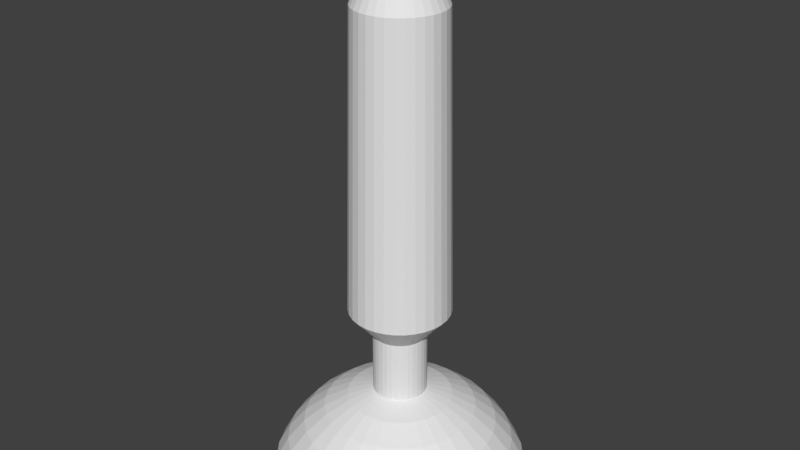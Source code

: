 # Source: switch.blend  (saved by Blender 2.79.0; exported with 4.5.12 LTS)
import bpy
from mathutils import Matrix  # noqa: F401  (used for matrix-valued properties, if any)

bpy.ops.wm.read_factory_settings(use_empty=True)
scene = bpy.context.scene
scene.name = 'Scene'

# ---- collections
col_collection_1 = bpy.data.collections.new('Collection 1'); scene.collection.children.link(col_collection_1)

# ---- world
world_world = bpy.data.worlds.new('World'); scene.world = world_world
world_world.color = (0.05088, 0.05088, 0.05088)
world_world.use_sun_shadow = False
world_world.sun_shadow_jitter_overblur = 0.0
world_world.cycles.sampling_method = 'MANUAL'

# ---- meshes
me_sphere = bpy.data.meshes.new('Sphere')
me_sphere.from_pydata([(0.0, 0.1951, 0.4293), (0.0, 0.3827, 0.3718), (0.0, 0.5556, 0.2794), (0.0, 0.7071, 0.155), (0.0, 0.8315, 0.003466), (0.0, 0.9239, -0.1694), (0.06247, 0.3141, 3.261), (-2.946e-07, 0.3202, 3.261), (0.03806, 0.1913, 0.4293), (0.07466, 0.3753, 0.3718), (0.1084, 0.5449, 0.2794), (0.1379, 0.6935, 0.155), (0.1622, 0.8155, 0.003466), (0.1802, 0.9061, -0.1694), (-0.1225, 0.2959, 3.261), (-0.06248, 0.3141, 3.261), (0.07466, 0.1802, 0.4293), (0.1464, 0.3536, 0.3718), (0.2126, 0.5133, 0.2794), (0.2706, 0.6533, 0.155), (0.3182, 0.7682, 0.003466), (0.3536, 0.8536, -0.1694), (-0.2264, 0.2264, 3.261), (-0.1779, 0.2663, 3.261), (0.1084, 0.1622, 0.4293), (0.2126, 0.3182, 0.3718), (0.3087, 0.4619, 0.2794), (0.3928, 0.5879, 0.155), (0.4619, 0.6913, 0.003466), (0.5133, 0.7682, -0.1694), (-0.2959, 0.1225, 3.261), (-0.2663, 0.1779, 3.261), (0.1379, 0.1379, 0.4293), (0.2706, 0.2706, 0.3718), (0.3928, 0.3928, 0.2794), (0.5, 0.5, 0.155), (0.5879, 0.5879, 0.003466), (0.6533, 0.6533, -0.1694), (-0.3202, -3.113e-07, 3.261), (-0.3141, 0.06247, 3.261), (0.1622, 0.1084, 0.4293), (0.3182, 0.2126, 0.3718), (0.4619, 0.3087, 0.2794), (0.5879, 0.3928, 0.155), (0.6913, 0.4619, 0.003466), (0.7682, 0.5133, -0.1694), (-0.3141, -0.06248, 3.261), (-0.2959, -0.1225, 3.261), (0.1802, 0.07466, 0.4293), (0.3536, 0.1464, 0.3718), (0.5133, 0.2126, 0.2794), (0.6533, 0.2706, 0.155), (0.7682, 0.3182, 0.003466), (0.8536, 0.3536, -0.1694), (-0.2663, -0.1779, 3.261), (-0.2264, -0.2264, 3.261), (0.1913, 0.03806, 0.4293), (0.3753, 0.07466, 0.3718), (0.5449, 0.1084, 0.2794), (0.6935, 0.1379, 0.155), (0.8155, 0.1622, 0.003466), (0.9061, 0.1802, -0.1694), (-0.1225, -0.2959, 3.261), (-0.1779, -0.2663, 3.261), (0.1951, -3.266e-07, 0.4293), (0.3827, -3.192e-07, 0.3718), (0.5556, -3.117e-07, 0.2794), (0.7071, -3.192e-07, 0.155), (0.8315, -3.341e-07, 0.003466), (0.9239, -2.745e-07, -0.1694), (-3.065e-07, -0.3202, 3.261), (-0.06248, -0.3141, 3.261), (0.1913, -0.03806, 0.4293), (0.3753, -0.07466, 0.3718), (0.5449, -0.1084, 0.2794), (0.6935, -0.138, 0.155), (0.8155, -0.1622, 0.003466), (0.9061, -0.1802, -0.1694), (0.1225, -0.2959, 3.261), (0.06247, -0.3141, 3.261), (0.1802, -0.07466, 0.4293), (0.3536, -0.1464, 0.3718), (0.5133, -0.2126, 0.2794), (0.6533, -0.2706, 0.155), (0.7682, -0.3182, 0.003466), (0.8536, -0.3536, -0.1694), (0.2264, -0.2264, 3.261), (0.1779, -0.2663, 3.261), (0.1622, -0.1084, 0.4293), (0.3182, -0.2126, 0.3718), (0.4619, -0.3087, 0.2794), (0.5879, -0.3928, 0.155), (0.6913, -0.4619, 0.003466), (0.7682, -0.5133, -0.1694), (0.2959, -0.1225, 3.261), (0.2663, -0.1779, 3.261), (0.1379, -0.138, 0.4293), (0.2706, -0.2706, 0.3718), (0.3928, -0.3928, 0.2794), (0.5, -0.5, 0.155), (0.5879, -0.5879, 0.003466), (0.6533, -0.6533, -0.1694), (0.3202, -3.358e-07, 3.261), (0.3141, -0.06248, 3.261), (0.1084, -0.1622, 0.4293), (0.2126, -0.3182, 0.3718), (0.3087, -0.4619, 0.2794), (0.3928, -0.5879, 0.155), (0.4619, -0.6913, 0.003466), (0.5133, -0.7682, -0.1694), (0.2959, 0.1225, 3.261), (0.3141, 0.06247, 3.261), (0.07466, -0.1802, 0.4293), (0.1464, -0.3536, 0.3718), (0.2126, -0.5133, 0.2794), (0.2706, -0.6533, 0.155), (0.3182, -0.7682, 0.003466), (0.3536, -0.8536, -0.1694), (0.2264, 0.2264, 3.261), (0.2663, 0.1779, 3.261), (0.03806, -0.1913, 0.4293), (0.07466, -0.3753, 0.3718), (0.1084, -0.5449, 0.2794), (0.1379, -0.6935, 0.155), (0.1622, -0.8155, 0.003466), (0.1802, -0.9061, -0.1694), (0.1225, 0.2959, 3.261), (0.1779, 0.2663, 3.261), (-7.212e-09, -0.1951, 0.4293), (4.122e-08, -0.3827, 0.3718), (2.632e-08, -0.5556, 0.2794), (-2.584e-08, -0.7071, 0.155), (-8.544e-08, -0.8315, 0.003466), (6.357e-08, -0.9239, -0.1694), (-0.07204, 0.3622, 1.089), (-0.2052, 0.307, 1.089), (-0.03806, -0.1913, 0.4293), (-0.07466, -0.3753, 0.3718), (-0.1084, -0.5449, 0.2794), (-0.1379, -0.6935, 0.155), (-0.1622, -0.8155, 0.003466), (-0.1802, -0.9061, -0.1694), (-0.1413, 0.3412, 1.089), (0.07204, -0.3622, 1.089), (-0.07466, -0.1802, 0.4293), (-0.1464, -0.3536, 0.3718), (-0.2126, -0.5133, 0.2794), (-0.2706, -0.6533, 0.155), (-0.3182, -0.7682, 0.003466), (-0.3536, -0.8536, -0.1694), (-1.681e-07, -0.3693, 1.089), (0.2052, -0.307, 1.089), (-0.1084, -0.1622, 0.4293), (-0.2126, -0.3182, 0.3718), (-0.3087, -0.4619, 0.2794), (-0.3928, -0.5879, 0.155), (-0.4619, -0.6913, 0.003466), (-0.5133, -0.7682, -0.1694), (0.1413, -0.3412, 1.089), (0.307, 0.2052, 1.089), (-0.1379, -0.138, 0.4293), (-0.2706, -0.2706, 0.3718), (-0.3928, -0.3928, 0.2794), (-0.5, -0.5, 0.155), (-0.5879, -0.5879, 0.003466), (-0.6533, -0.6533, -0.1694), (0.3412, 0.1413, 1.089), (0.2052, 0.307, 1.089), (-0.1622, -0.1084, 0.4293), (-0.3182, -0.2126, 0.3718), (-0.4619, -0.3087, 0.2794), (-0.5879, -0.3928, 0.155), (-0.6913, -0.4619, 0.003466), (-0.7682, -0.5133, -0.1694), (0.2611, 0.2611, 1.089), (-0.307, 0.2052, 1.089), (-0.1802, -0.07466, 0.4293), (-0.3536, -0.1464, 0.3718), (-0.5133, -0.2126, 0.2794), (-0.6533, -0.2706, 0.155), (-0.7682, -0.3182, 0.003466), (-0.8536, -0.3536, -0.1694), (-0.2611, 0.2611, 1.089), (-0.3622, 0.07204, 1.089), (-0.1348, -0.02682, 3.64), (-0.1913, -0.03806, 0.4293), (-0.3753, -0.07466, 0.3718), (-0.5449, -0.1084, 0.2794), (-0.6935, -0.1379, 0.155), (-0.8155, -0.1622, 0.003466), (-0.9061, -0.1802, -0.1694), (-0.3412, 0.1413, 1.089), (-0.307, -0.2052, 1.089), (-0.1375, -3.047e-07, 3.64), (-0.1951, -3.117e-07, 0.4293), (-0.3827, -2.819e-07, 0.3718), (-0.5556, -2.819e-07, 0.2794), (-0.7071, -1.851e-07, 0.155), (-0.8315, -1.404e-07, 0.003466), (-0.9239, -3.192e-07, -0.1694), (-0.3412, -0.1413, 1.089), (-0.2052, -0.307, 1.089), (-0.1913, 0.03806, 0.4293), (-0.3753, 0.07466, 0.3718), (-0.5449, 0.1084, 0.2794), (-0.6935, 0.1379, 0.155), (-0.8155, 0.1622, 0.003466), (-0.9061, 0.1802, -0.1694), (-0.2611, -0.2611, 1.089), (0.307, -0.2052, 1.089), (-0.1802, 0.07466, 0.4293), (-0.3536, 0.1464, 0.3718), (-0.5133, 0.2126, 0.2794), (-0.6533, 0.2706, 0.155), (-0.7682, 0.3182, 0.003466), (-0.8536, 0.3536, -0.1694), (0.2611, -0.2611, 1.089), (0.3412, -0.1413, 1.089), (-0.1622, 0.1084, 0.4293), (-0.3182, 0.2126, 0.3718), (-0.4619, 0.3087, 0.2794), (-0.5879, 0.3928, 0.155), (-0.6913, 0.4619, 0.003466), (-0.7682, 0.5133, -0.1694), (0.3622, -0.07204, 1.089), (0.1413, 0.3412, 1.089), (-0.1379, 0.1379, 0.4293), (-0.2706, 0.2706, 0.3718), (-0.3928, 0.3928, 0.2794), (-0.5, 0.5, 0.155), (-0.5879, 0.5879, 0.003466), (-0.6533, 0.6533, -0.1694), (-1.545e-07, 0.3693, 1.089), (0.07204, 0.3622, 1.089), (-0.02682, 0.1348, 3.64), (-0.07638, 0.1143, 3.64), (-0.05261, 0.127, 3.64), (-0.1084, 0.1622, 0.4293), (-0.2126, 0.3182, 0.3718), (-0.3087, 0.4619, 0.2794), (-0.3928, 0.5879, 0.155), (-0.4619, 0.6913, 0.003466), (-0.5133, 0.7682, -0.1694), (-0.07204, -0.3622, 1.089), (-0.1413, -0.3412, 1.089), (0.02682, -0.1348, 3.64), (-2.49e-07, -0.1375, 3.64), (0.07638, -0.1143, 3.64), (0.05261, -0.127, 3.64), (0.1143, 0.07638, 3.64), (0.127, 0.05261, 3.64), (0.07638, 0.1143, 3.64), (-0.07466, 0.1802, 0.4293), (-0.1464, 0.3536, 0.3718), (-0.2126, 0.5133, 0.2794), (-0.2706, 0.6533, 0.155), (-0.3182, 0.7682, 0.003466), (-0.3536, 0.8536, -0.1694), (0.3693, -3.414e-07, 1.089), (0.3622, 0.07204, 1.089), (0.09721, 0.09721, 3.64), (-0.1143, 0.07638, 3.64), (-0.09721, 0.09721, 3.64), (-0.1348, 0.02682, 3.64), (-0.127, 0.05261, 3.64), (-0.1143, -0.07638, 3.64), (-0.127, -0.05261, 3.64), (-0.03806, 0.1913, 0.4293), (-0.07466, 0.3753, 0.3718), (-0.1084, 0.5449, 0.2794), (-0.1379, 0.6935, 0.155), (-0.1622, 0.8155, 0.003466), (-0.1802, 0.9061, -0.1694), (-0.3622, -0.07204, 1.089), (-0.3693, -3.132e-07, 1.089), (-0.07638, -0.1143, 3.64), (-0.09721, -0.09721, 3.64), (0.1143, -0.07638, 3.64), (0.09721, -0.09721, 3.64), (0.127, -0.05261, 3.64), (0.1348, -0.02682, 3.64), (0.05261, 0.127, 3.64), (-2.439e-07, 0.1375, 3.64), (0.02682, 0.1348, 3.64), (-0.02682, -0.1348, 3.64), (-0.05261, -0.127, 3.64), (0.1375, -3.152e-07, 3.64), (-0.03806, 0.1913, 0.8894), (-0.07466, 0.1802, 0.8894), (-0.1084, 0.1622, 0.8894), (-0.1379, 0.1379, 0.8894), (-0.1622, 0.1084, 0.8894), (-0.1802, 0.07466, 0.8894), (-0.1913, 0.03806, 0.8894), (-0.1951, -3.117e-07, 0.8894), (-0.1913, -0.03806, 0.8894), (-0.1802, -0.07466, 0.8894), (-0.1622, -0.1084, 0.8894), (-0.1379, -0.138, 0.8894), (-0.1084, -0.1622, 0.8894), (-0.07466, -0.1802, 0.8894), (-0.03806, -0.1913, 0.8894), (-1.226e-07, -0.1951, 0.8894), (0.03806, -0.1913, 0.8894), (0.07466, -0.1802, 0.8894), (0.1084, -0.1622, 0.8894), (0.1379, -0.138, 0.8894), (0.1348, 0.02682, 3.64), (0.1622, -0.1084, 0.8894), (0.1802, -0.07466, 0.8894), (0.1913, -0.03806, 0.8894), (0.1951, -3.266e-07, 0.8894), (0.1913, 0.03806, 0.8894), (0.1802, 0.07466, 0.8894), (0.1622, 0.1084, 0.8894), (0.1379, 0.1379, 0.8894), (0.1084, 0.1622, 0.8894), (0.07466, 0.1802, 0.8894), (-1.154e-07, 0.1951, 0.8894), (0.03806, 0.1913, 0.8894)], [], [(135, 182, 22, 23), (40, 32, 315, 314), (1, 0, 8, 9), (2, 1, 9, 10), (3, 2, 10, 11), (4, 3, 11, 12), (5, 4, 12, 13), (191, 183, 39, 30), (167, 225, 126, 127), (258, 259, 111, 102), (88, 80, 309, 308), (9, 8, 16, 17), (10, 9, 17, 18), (11, 10, 18, 19), (12, 11, 19, 20), (13, 12, 20, 21), (19, 18, 26, 27), (20, 19, 27, 28), (21, 20, 28, 29), (166, 159, 119, 110), (175, 191, 30, 31), (237, 226, 290, 289), (17, 16, 24, 25), (18, 17, 25, 26), (158, 151, 87, 78), (185, 176, 296, 295), (25, 24, 32, 33), (26, 25, 33, 34), (27, 26, 34, 35), (28, 27, 35, 36), (29, 28, 36, 37), (151, 216, 86, 87), (35, 34, 42, 43), (36, 35, 43, 44), (37, 36, 44, 45), (232, 134, 15, 7), (216, 209, 95, 86), (72, 64, 311, 310), (33, 32, 40, 41), (34, 33, 41, 42), (209, 217, 94, 95), (8, 0, 318, 319), (41, 40, 48, 49), (42, 41, 49, 50), (43, 42, 50, 51), (44, 43, 51, 52), (45, 44, 52, 53), (134, 142, 14, 15), (52, 51, 59, 60), (53, 52, 60, 61), (208, 201, 63, 55), (183, 274, 38, 39), (295, 296, 200, 273), (49, 48, 56, 57), (50, 49, 57, 58), (51, 50, 58, 59), (57, 56, 64, 65), (58, 57, 65, 66), (59, 58, 66, 67), (60, 59, 67, 68), (61, 60, 68, 69), (150, 143, 79, 70), (273, 200, 47, 46), (210, 202, 293, 292), (69, 68, 76, 77), (244, 243, 71, 62), (142, 135, 23, 14), (112, 104, 305, 304), (65, 64, 72, 73), (66, 65, 73, 74), (67, 66, 74, 75), (68, 67, 75, 76), (73, 72, 80, 81), (74, 73, 81, 82), (75, 74, 82, 83), (76, 75, 83, 84), (77, 76, 84, 85), (274, 273, 46, 38), (243, 150, 70, 71), (120, 112, 304, 303), (85, 84, 92, 93), (192, 208, 55, 54), (233, 232, 7, 6), (152, 144, 300, 299), (81, 80, 88, 89), (82, 81, 89, 90), (83, 82, 90, 91), (84, 83, 91, 92), (90, 89, 97, 98), (91, 90, 98, 99), (92, 91, 99, 100), (93, 92, 100, 101), (143, 158, 78, 79), (224, 258, 102, 103), (168, 160, 298, 297), (89, 88, 96, 97), (182, 175, 31, 22), (225, 233, 6, 126), (48, 40, 314, 313), (97, 96, 104, 105), (98, 97, 105, 106), (99, 98, 106, 107), (100, 99, 107, 108), (101, 100, 108, 109), (106, 105, 113, 114), (107, 106, 114, 115), (108, 107, 115, 116), (109, 108, 116, 117), (259, 166, 110, 111), (201, 244, 62, 63), (64, 56, 312, 311), (105, 104, 112, 113), (217, 224, 103, 94), (159, 174, 118, 119), (226, 218, 291, 290), (113, 112, 120, 121), (114, 113, 121, 122), (115, 114, 122, 123), (116, 115, 123, 124), (117, 116, 124, 125), (123, 122, 130, 131), (124, 123, 131, 132), (125, 124, 132, 133), (103, 102, 286, 280), (293, 294, 274, 183), (80, 72, 310, 309), (121, 120, 128, 129), (122, 121, 129, 130), (292, 293, 183, 191), (128, 120, 303, 302), (129, 128, 136, 137), (130, 129, 137, 138), (131, 130, 138, 139), (132, 131, 139, 140), (133, 132, 140, 141), (294, 295, 273, 274), (140, 139, 147, 148), (141, 140, 148, 149), (291, 292, 191, 175), (316, 317, 225, 167), (202, 194, 294, 293), (137, 136, 144, 145), (138, 137, 145, 146), (139, 138, 146, 147), (267, 252, 288, 287), (145, 144, 152, 153), (146, 145, 153, 154), (147, 146, 154, 155), (148, 147, 155, 156), (149, 148, 156, 157), (296, 297, 192, 200), (289, 290, 182, 135), (156, 155, 163, 164), (157, 156, 164, 165), (314, 315, 174, 159), (317, 319, 233, 225), (0, 267, 287, 318), (153, 152, 160, 161), (154, 153, 161, 162), (155, 154, 162, 163), (161, 160, 168, 169), (162, 161, 169, 170), (163, 162, 170, 171), (164, 163, 171, 172), (165, 164, 172, 173), (287, 288, 142, 134), (312, 313, 166, 259), (104, 96, 306, 305), (173, 172, 180, 181), (298, 299, 201, 208), (318, 287, 134, 232), (144, 136, 301, 300), (169, 168, 176, 177), (170, 169, 177, 178), (171, 170, 178, 179), (172, 171, 179, 180), (177, 176, 185, 186), (178, 177, 186, 187), (179, 178, 187, 188), (180, 179, 188, 189), (181, 180, 189, 190), (310, 311, 258, 224), (319, 318, 232, 233), (56, 48, 313, 312), (311, 312, 259, 258), (190, 189, 198, 199), (308, 309, 217, 209), (306, 308, 209, 216), (194, 185, 295, 294), (186, 185, 194, 195), (187, 186, 195, 196), (188, 187, 196, 197), (189, 188, 197, 198), (196, 195, 203, 204), (197, 196, 204, 205), (198, 197, 205, 206), (199, 198, 206, 207), (288, 289, 135, 142), (305, 306, 216, 151), (160, 152, 299, 298), (195, 194, 202, 203), (300, 301, 243, 244), (303, 304, 158, 143), (176, 168, 297, 296), (203, 202, 210, 211), (204, 203, 211, 212), (205, 204, 212, 213), (206, 205, 213, 214), (207, 206, 214, 215), (213, 212, 220, 221), (214, 213, 221, 222), (215, 214, 222, 223), (309, 310, 224, 217), (302, 303, 143, 150), (24, 16, 317, 316), (211, 210, 218, 219), (212, 211, 219, 220), (301, 302, 150, 243), (96, 88, 308, 306), (219, 218, 226, 227), (220, 219, 227, 228), (221, 220, 228, 229), (222, 221, 229, 230), (223, 222, 230, 231), (313, 314, 159, 166), (229, 228, 239, 240), (230, 229, 240, 241), (231, 230, 241, 242), (299, 300, 244, 201), (304, 305, 151, 158), (252, 237, 289, 288), (227, 226, 237, 238), (228, 227, 238, 239), (315, 316, 167, 174), (136, 128, 302, 301), (238, 237, 252, 253), (239, 238, 253, 254), (240, 239, 254, 255), (241, 240, 255, 256), (242, 241, 256, 257), (297, 298, 208, 192), (256, 255, 270, 271), (257, 256, 271, 272), (290, 291, 175, 182), (174, 167, 127, 118), (16, 8, 319, 317), (253, 252, 267, 268), (254, 253, 268, 269), (255, 254, 269, 270), (32, 24, 316, 315), (268, 267, 0, 1), (269, 268, 1, 2), (270, 269, 2, 3), (271, 270, 3, 4), (272, 271, 4, 5), (218, 210, 292, 291), (38, 46, 184, 193), (13, 21, 29, 37, 45, 53, 61, 69, 77, 85, 93, 101, 109, 117, 125, 133, 141, 149, 157, 165, 173, 181, 190, 199, 207, 215, 223, 231, 242, 257, 272, 5), (23, 22, 262, 235), (14, 23, 235, 236), (102, 111, 307, 286), (39, 38, 193, 263), (70, 79, 245, 246), (79, 78, 248, 245), (78, 87, 247, 248), (118, 127, 251, 260), (22, 31, 261, 262), (71, 70, 246, 284), (110, 119, 249, 250), (127, 126, 281, 251), (55, 63, 275, 276), (119, 118, 260, 249), (94, 103, 280, 279), (86, 95, 277, 278), (15, 14, 236, 234), (95, 94, 279, 277), (6, 7, 282, 283), (87, 86, 278, 247), (126, 6, 283, 281), (111, 110, 250, 307), (62, 71, 284, 285), (7, 15, 234, 282), (63, 62, 285, 275), (54, 55, 276, 265), (30, 39, 263, 264), (46, 47, 266, 184), (47, 54, 265, 266), (31, 30, 264, 261), (283, 282, 234, 236, 235, 262, 261, 264, 263, 193, 184, 266, 265, 276, 275, 285, 284, 246, 245, 248, 247, 278, 277, 279, 280, 286, 307, 250, 249, 260, 251, 281), (200, 192, 54, 47)])
me_sphere.use_remesh_preserve_volume = False
me_sphere.use_remesh_preserve_attributes = False
me_sphere.use_mirror_vertex_groups = False
me_sphere.update()

# ---- objects
ob_sphere = bpy.data.objects.new('Sphere', me_sphere)

# ---- transforms, parenting, visibility, modifiers, constraints
ob_sphere.location = (0.0, 0.0, 0.1673)
ob_sphere.lineart.crease_threshold = 0.0

# ---- collection membership
col_collection_1.objects.link(ob_sphere)

# ---- scene / render settings (as saved in the file)
scene.frame_start = 1; scene.frame_end = 250; scene.frame_set(1)
scene.render.engine = 'BLENDER_EEVEE_NEXT'
scene.render.resolution_percentage = 50
scene.render.dither_intensity = 0.0
scene.cycles.use_denoising = False
scene.cycles.samples = 128
scene.cycles.sampling_pattern = 'TABULATED_SOBOL'
scene.cycles.use_adaptive_sampling = False
scene.cycles.use_light_tree = False
scene.cycles.blur_glossy = 0.0
scene.cycles.sample_clamp_indirect = 0.0
scene.view_settings.view_transform = 'Standard'
bpy.context.view_layer.update()

# ---- added for rendering (the .blend has no active camera and no usable light): camera, sun
cam_auto = bpy.data.cameras.new('AutoCamera')
cam_auto.lens = 50.0
cam_auto.sensor_width = 36.0
cam_auto.clip_end = 1000.0
ob_auto_camera = bpy.data.objects.new('AutoCamera', cam_auto)
scene.collection.objects.link(ob_auto_camera)
ob_auto_camera.location = (4.27403, -5.12884, 5.32173)
ob_auto_camera.rotation_euler = (1.09748, -7.21219e-08, 0.694738)
scene.camera = ob_auto_camera
light_auto_sun = bpy.data.lights.new('AutoSun', 'SUN')
light_auto_sun.energy = 3.0
light_auto_sun.angle = 0.0523599
ob_auto_sun = bpy.data.objects.new('AutoSun', light_auto_sun)
scene.collection.objects.link(ob_auto_sun)
ob_auto_sun.rotation_euler = (0.872665, 0.174533, 0.523599)
bpy.context.view_layer.update()
